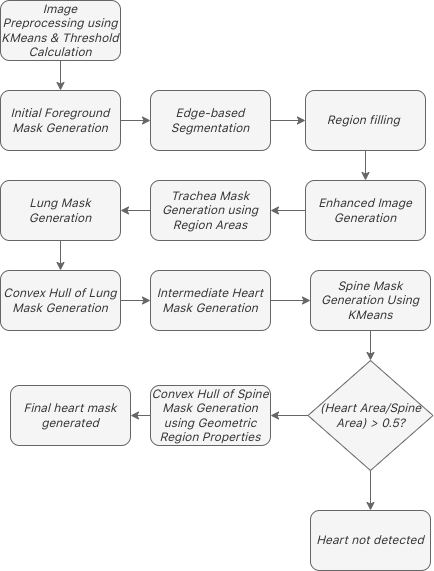

The diagram above was exported from draw.io. Its source (the exported page's mxGraphModel, read from the mxfile embedded in the PNG):
<mxGraphModel dx="1101" dy="654" grid="1" gridSize="10" guides="1" tooltips="1" connect="1" arrows="1" fold="1" page="1" pageScale="1" pageWidth="850" pageHeight="1100" math="0" shadow="0">
  <root>
    <mxCell id="0" />
    <mxCell id="1" parent="0" />
    <mxCell id="5PyZaN6dc_Py9fPlG25P-1" value="Image Preprocessing using KMeans &amp;amp; Threshold Calculation" style="rounded=1;whiteSpace=wrap;html=1;fontFamily=SF Pro Text;fontStyle=2;labelBackgroundColor=none;fillColor=#f5f5f5;strokeColor=#666666;fontColor=#333333;" vertex="1" parent="1">
      <mxGeometry x="60" y="60" width="120" height="60" as="geometry" />
    </mxCell>
    <mxCell id="5PyZaN6dc_Py9fPlG25P-2" value="Initial Foreground Mask Generation" style="rounded=1;whiteSpace=wrap;html=1;fontFamily=SF Pro Text;fontStyle=2;labelBackgroundColor=none;fillColor=#f5f5f5;strokeColor=#666666;fontColor=#333333;" vertex="1" parent="1">
      <mxGeometry x="60" y="150" width="120" height="60" as="geometry" />
    </mxCell>
    <mxCell id="5PyZaN6dc_Py9fPlG25P-3" value="Edge-based Segmentation" style="rounded=1;whiteSpace=wrap;html=1;fontFamily=SF Pro Text;fontStyle=2;labelBackgroundColor=none;fillColor=#f5f5f5;strokeColor=#666666;fontColor=#333333;" vertex="1" parent="1">
      <mxGeometry x="210" y="150" width="120" height="60" as="geometry" />
    </mxCell>
    <mxCell id="5PyZaN6dc_Py9fPlG25P-4" value="Region filling&amp;nbsp;" style="rounded=1;whiteSpace=wrap;html=1;fontFamily=SF Pro Text;fontStyle=2;labelBackgroundColor=none;fillColor=#f5f5f5;strokeColor=#666666;fontColor=#333333;" vertex="1" parent="1">
      <mxGeometry x="365" y="150" width="120" height="60" as="geometry" />
    </mxCell>
    <mxCell id="5PyZaN6dc_Py9fPlG25P-5" value="Enhanced Image Generation" style="rounded=1;whiteSpace=wrap;html=1;fontFamily=SF Pro Text;fontStyle=2;labelBackgroundColor=none;fillColor=#f5f5f5;strokeColor=#666666;fontColor=#333333;" vertex="1" parent="1">
      <mxGeometry x="365" y="240" width="120" height="60" as="geometry" />
    </mxCell>
    <mxCell id="5PyZaN6dc_Py9fPlG25P-6" value="Trachea Mask Generation using Region Areas" style="rounded=1;whiteSpace=wrap;html=1;fontFamily=SF Pro Text;fontStyle=2;labelBackgroundColor=none;fillColor=#f5f5f5;strokeColor=#666666;fontColor=#333333;" vertex="1" parent="1">
      <mxGeometry x="210" y="240" width="120" height="60" as="geometry" />
    </mxCell>
    <mxCell id="5PyZaN6dc_Py9fPlG25P-7" value="Lung Mask Generation" style="rounded=1;whiteSpace=wrap;html=1;fontFamily=SF Pro Text;fontStyle=2;labelBackgroundColor=none;fillColor=#f5f5f5;strokeColor=#666666;fontColor=#333333;" vertex="1" parent="1">
      <mxGeometry x="60" y="240" width="120" height="60" as="geometry" />
    </mxCell>
    <mxCell id="5PyZaN6dc_Py9fPlG25P-8" value="Convex Hull of Lung Mask Generation" style="rounded=1;whiteSpace=wrap;html=1;fontFamily=SF Pro Text;fontStyle=2;labelBackgroundColor=none;fillColor=#f5f5f5;strokeColor=#666666;fontColor=#333333;" vertex="1" parent="1">
      <mxGeometry x="60" y="330" width="120" height="60" as="geometry" />
    </mxCell>
    <mxCell id="5PyZaN6dc_Py9fPlG25P-9" value="Intermediate Heart Mask Generation" style="rounded=1;whiteSpace=wrap;html=1;fontFamily=SF Pro Text;fontStyle=2;labelBackgroundColor=none;fillColor=#f5f5f5;strokeColor=#666666;fontColor=#333333;" vertex="1" parent="1">
      <mxGeometry x="210" y="330" width="120" height="60" as="geometry" />
    </mxCell>
    <mxCell id="5PyZaN6dc_Py9fPlG25P-10" value="Spine Mask Generation Using KMeans" style="rounded=1;whiteSpace=wrap;html=1;fontFamily=SF Pro Text;fontStyle=2;labelBackgroundColor=none;fillColor=#f5f5f5;strokeColor=#666666;fontColor=#333333;" vertex="1" parent="1">
      <mxGeometry x="370" y="330" width="120" height="60" as="geometry" />
    </mxCell>
    <mxCell id="5PyZaN6dc_Py9fPlG25P-11" value="Convex Hull of Spine Mask Generation using Geometric Region Properties" style="rounded=1;whiteSpace=wrap;html=1;fontFamily=SF Pro Text;fontStyle=2;labelBackgroundColor=none;fillColor=#f5f5f5;strokeColor=#666666;fontColor=#333333;" vertex="1" parent="1">
      <mxGeometry x="210" y="445" width="120" height="60" as="geometry" />
    </mxCell>
    <mxCell id="5PyZaN6dc_Py9fPlG25P-12" value="(Heart Area/Spine Area) &amp;gt; 0.5?" style="rhombus;whiteSpace=wrap;html=1;fontFamily=SF Pro Text;fontStyle=2;labelBackgroundColor=none;fillColor=#f5f5f5;strokeColor=#666666;fontColor=#333333;" vertex="1" parent="1">
      <mxGeometry x="367.5" y="420" width="125" height="110" as="geometry" />
    </mxCell>
    <mxCell id="5PyZaN6dc_Py9fPlG25P-13" value="Heart not detected" style="rounded=1;whiteSpace=wrap;html=1;fontFamily=SF Pro Text;fontStyle=2;labelBackgroundColor=none;fillColor=#f5f5f5;strokeColor=#666666;fontColor=#333333;" vertex="1" parent="1">
      <mxGeometry x="370" y="570" width="120" height="60" as="geometry" />
    </mxCell>
    <mxCell id="5PyZaN6dc_Py9fPlG25P-14" value="Final heart mask generated" style="rounded=1;whiteSpace=wrap;html=1;fontFamily=SF Pro Text;fontStyle=2;labelBackgroundColor=none;fillColor=#f5f5f5;strokeColor=#666666;fontColor=#333333;" vertex="1" parent="1">
      <mxGeometry x="70" y="445" width="120" height="60" as="geometry" />
    </mxCell>
    <mxCell id="5PyZaN6dc_Py9fPlG25P-15" value="" style="endArrow=classic;html=1;rounded=0;exitX=0.5;exitY=1;exitDx=0;exitDy=0;entryX=0.5;entryY=0;entryDx=0;entryDy=0;fontFamily=SF Pro Text;fontStyle=2;labelBackgroundColor=none;fillColor=#f5f5f5;strokeColor=#666666;" edge="1" parent="1" source="5PyZaN6dc_Py9fPlG25P-1" target="5PyZaN6dc_Py9fPlG25P-2">
      <mxGeometry width="50" height="50" relative="1" as="geometry">
        <mxPoint x="370" y="400" as="sourcePoint" />
        <mxPoint x="420" y="350" as="targetPoint" />
      </mxGeometry>
    </mxCell>
    <mxCell id="5PyZaN6dc_Py9fPlG25P-16" value="" style="endArrow=classic;html=1;rounded=0;exitX=1;exitY=0.5;exitDx=0;exitDy=0;entryX=0;entryY=0.5;entryDx=0;entryDy=0;fontFamily=SF Pro Text;fontStyle=2;labelBackgroundColor=none;fillColor=#f5f5f5;strokeColor=#666666;" edge="1" parent="1" source="5PyZaN6dc_Py9fPlG25P-2" target="5PyZaN6dc_Py9fPlG25P-3">
      <mxGeometry width="50" height="50" relative="1" as="geometry">
        <mxPoint x="280" y="120" as="sourcePoint" />
        <mxPoint x="280" y="160" as="targetPoint" />
      </mxGeometry>
    </mxCell>
    <mxCell id="5PyZaN6dc_Py9fPlG25P-17" value="" style="endArrow=classic;html=1;rounded=0;exitX=1;exitY=0.5;exitDx=0;exitDy=0;entryX=0;entryY=0.5;entryDx=0;entryDy=0;fontFamily=SF Pro Text;fontStyle=2;labelBackgroundColor=none;fillColor=#f5f5f5;strokeColor=#666666;" edge="1" parent="1" source="5PyZaN6dc_Py9fPlG25P-3" target="5PyZaN6dc_Py9fPlG25P-4">
      <mxGeometry width="50" height="50" relative="1" as="geometry">
        <mxPoint x="290" y="130" as="sourcePoint" />
        <mxPoint x="290" y="170" as="targetPoint" />
      </mxGeometry>
    </mxCell>
    <mxCell id="5PyZaN6dc_Py9fPlG25P-18" value="" style="endArrow=classic;html=1;rounded=0;exitX=0.5;exitY=1;exitDx=0;exitDy=0;entryX=0.5;entryY=0;entryDx=0;entryDy=0;fontFamily=SF Pro Text;fontStyle=2;labelBackgroundColor=none;fillColor=#f5f5f5;strokeColor=#666666;" edge="1" parent="1" source="5PyZaN6dc_Py9fPlG25P-4" target="5PyZaN6dc_Py9fPlG25P-5">
      <mxGeometry width="50" height="50" relative="1" as="geometry">
        <mxPoint x="340" y="190" as="sourcePoint" />
        <mxPoint x="480" y="240" as="targetPoint" />
      </mxGeometry>
    </mxCell>
    <mxCell id="5PyZaN6dc_Py9fPlG25P-19" value="" style="endArrow=classic;html=1;rounded=0;exitX=0;exitY=0.5;exitDx=0;exitDy=0;entryX=1;entryY=0.5;entryDx=0;entryDy=0;fontFamily=SF Pro Text;fontStyle=2;labelBackgroundColor=none;fillColor=#f5f5f5;strokeColor=#666666;" edge="1" parent="1" source="5PyZaN6dc_Py9fPlG25P-5" target="5PyZaN6dc_Py9fPlG25P-6">
      <mxGeometry width="50" height="50" relative="1" as="geometry">
        <mxPoint x="370" y="300" as="sourcePoint" />
        <mxPoint x="420" y="250" as="targetPoint" />
      </mxGeometry>
    </mxCell>
    <mxCell id="5PyZaN6dc_Py9fPlG25P-20" value="" style="endArrow=classic;html=1;rounded=0;exitX=0;exitY=0.5;exitDx=0;exitDy=0;entryX=1;entryY=0.5;entryDx=0;entryDy=0;fontFamily=SF Pro Text;fontStyle=2;labelBackgroundColor=none;fillColor=#f5f5f5;strokeColor=#666666;" edge="1" parent="1" source="5PyZaN6dc_Py9fPlG25P-6" target="5PyZaN6dc_Py9fPlG25P-7">
      <mxGeometry width="50" height="50" relative="1" as="geometry">
        <mxPoint x="350" y="200" as="sourcePoint" />
        <mxPoint x="385" y="200" as="targetPoint" />
      </mxGeometry>
    </mxCell>
    <mxCell id="5PyZaN6dc_Py9fPlG25P-21" value="" style="endArrow=classic;html=1;rounded=0;exitX=0.5;exitY=1;exitDx=0;exitDy=0;entryX=0.5;entryY=0;entryDx=0;entryDy=0;fontFamily=SF Pro Text;fontStyle=2;labelBackgroundColor=none;fillColor=#f5f5f5;strokeColor=#666666;" edge="1" parent="1" source="5PyZaN6dc_Py9fPlG25P-7" target="5PyZaN6dc_Py9fPlG25P-8">
      <mxGeometry width="50" height="50" relative="1" as="geometry">
        <mxPoint x="90" y="350" as="sourcePoint" />
        <mxPoint x="140" y="300" as="targetPoint" />
      </mxGeometry>
    </mxCell>
    <mxCell id="5PyZaN6dc_Py9fPlG25P-22" value="" style="endArrow=classic;html=1;rounded=0;exitX=1;exitY=0.5;exitDx=0;exitDy=0;fontFamily=SF Pro Text;fontStyle=2;labelBackgroundColor=none;fillColor=#f5f5f5;strokeColor=#666666;" edge="1" parent="1" source="5PyZaN6dc_Py9fPlG25P-8">
      <mxGeometry width="50" height="50" relative="1" as="geometry">
        <mxPoint x="370" y="430" as="sourcePoint" />
        <mxPoint x="210" y="360" as="targetPoint" />
      </mxGeometry>
    </mxCell>
    <mxCell id="5PyZaN6dc_Py9fPlG25P-23" value="" style="endArrow=classic;html=1;rounded=0;exitX=1;exitY=0.5;exitDx=0;exitDy=0;entryX=0;entryY=0.5;entryDx=0;entryDy=0;fontFamily=SF Pro Text;fontStyle=2;labelBackgroundColor=none;fillColor=#f5f5f5;strokeColor=#666666;" edge="1" parent="1" source="5PyZaN6dc_Py9fPlG25P-9" target="5PyZaN6dc_Py9fPlG25P-10">
      <mxGeometry width="50" height="50" relative="1" as="geometry">
        <mxPoint x="370" y="430" as="sourcePoint" />
        <mxPoint x="420" y="380" as="targetPoint" />
      </mxGeometry>
    </mxCell>
    <mxCell id="5PyZaN6dc_Py9fPlG25P-24" value="" style="endArrow=classic;html=1;rounded=0;exitX=0.5;exitY=1;exitDx=0;exitDy=0;fontFamily=SF Pro Text;fontStyle=2;labelBackgroundColor=none;fillColor=#f5f5f5;strokeColor=#666666;" edge="1" parent="1" source="5PyZaN6dc_Py9fPlG25P-10">
      <mxGeometry width="50" height="50" relative="1" as="geometry">
        <mxPoint x="370" y="430" as="sourcePoint" />
        <mxPoint x="430" y="420" as="targetPoint" />
      </mxGeometry>
    </mxCell>
    <mxCell id="5PyZaN6dc_Py9fPlG25P-25" value="" style="endArrow=classic;html=1;rounded=0;exitX=0;exitY=0.5;exitDx=0;exitDy=0;entryX=1;entryY=0.5;entryDx=0;entryDy=0;fontFamily=SF Pro Text;fontStyle=2;labelBackgroundColor=none;fillColor=#f5f5f5;strokeColor=#666666;" edge="1" parent="1" source="5PyZaN6dc_Py9fPlG25P-12" target="5PyZaN6dc_Py9fPlG25P-11">
      <mxGeometry width="50" height="50" relative="1" as="geometry">
        <mxPoint x="370" y="360" as="sourcePoint" />
        <mxPoint x="420" y="310" as="targetPoint" />
      </mxGeometry>
    </mxCell>
    <mxCell id="5PyZaN6dc_Py9fPlG25P-26" value="" style="endArrow=classic;html=1;rounded=0;exitX=0;exitY=0.5;exitDx=0;exitDy=0;entryX=1;entryY=0.5;entryDx=0;entryDy=0;fontFamily=SF Pro Text;fontStyle=2;labelBackgroundColor=none;fillColor=#f5f5f5;strokeColor=#666666;" edge="1" parent="1" source="5PyZaN6dc_Py9fPlG25P-11" target="5PyZaN6dc_Py9fPlG25P-14">
      <mxGeometry width="50" height="50" relative="1" as="geometry">
        <mxPoint x="370" y="360" as="sourcePoint" />
        <mxPoint x="420" y="310" as="targetPoint" />
      </mxGeometry>
    </mxCell>
    <mxCell id="5PyZaN6dc_Py9fPlG25P-27" value="" style="endArrow=classic;html=1;rounded=0;exitX=0.5;exitY=1;exitDx=0;exitDy=0;entryX=0.5;entryY=0;entryDx=0;entryDy=0;fontFamily=SF Pro Text;fontStyle=2;labelBackgroundColor=none;fillColor=#f5f5f5;strokeColor=#666666;" edge="1" parent="1" source="5PyZaN6dc_Py9fPlG25P-12" target="5PyZaN6dc_Py9fPlG25P-13">
      <mxGeometry width="50" height="50" relative="1" as="geometry">
        <mxPoint x="370" y="360" as="sourcePoint" />
        <mxPoint x="420" y="310" as="targetPoint" />
      </mxGeometry>
    </mxCell>
  </root>
</mxGraphModel>